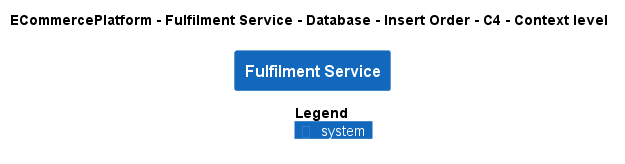

The diagram above was rendered by PlantUML. Its source (embedded in the PNG):
@startuml
!pragma layout smetana
!include ..\..\..\..\..\..\..\.c4s\C4_Context.puml

AddElementTag("c4interflow:lifecycle:new", $bgColor=green, $fontColor=#ffffff, $borderColor=green, $shadowing="False")
AddElementTag("c4interflow:lifecycle:changed", $bgColor=orange, $fontColor=#ffffff, $borderColor=orange, $shadowing="False")
AddElementTag("c4interflow:lifecycle:removed", $bgColor=red, $fontColor=#ffffff, $borderColor=red, $shadowing="False")

AddRelTag("c4interflow:lifecycle:new", $textColor=green, $lineColor=green)
AddRelTag("c4interflow:lifecycle:changed", $textColor=orange, $lineColor=orange)
AddRelTag("c4interflow:lifecycle:removed", $textColor=red, $lineColor=red)

SHOW_PERSON_PORTRAIT()
LAYOUT_TOP_DOWN()

skinparam linetype polyline

title ECommercePlatform - Fulfilment Service - Database - Insert Order - C4 - Context level

System(ECommercePlatform.SoftwareSystems.FulfilmentService, "Fulfilment Service", "")



SHOW_LEGEND()
@enduml